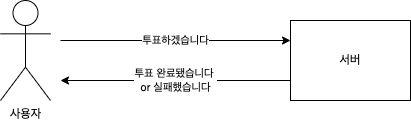

The diagram above was exported from draw.io. Its source (the exported page's mxGraphModel, read from the mxfile embedded in the PNG):
<mxGraphModel dx="1554" dy="891" grid="1" gridSize="10" guides="1" tooltips="1" connect="1" arrows="1" fold="1" page="1" pageScale="1" pageWidth="827" pageHeight="1169" math="0" shadow="0">
  <root>
    <mxCell id="0" />
    <mxCell id="1" parent="0" />
    <mxCell id="tAOO-9bS84gIga5M2KZD-1" value="사용자" style="shape=umlActor;verticalLabelPosition=bottom;verticalAlign=top;html=1;outlineConnect=0;" vertex="1" parent="1">
      <mxGeometry x="170" y="310" width="50" height="100" as="geometry" />
    </mxCell>
    <mxCell id="tAOO-9bS84gIga5M2KZD-2" value="서버" style="rounded=0;whiteSpace=wrap;html=1;" vertex="1" parent="1">
      <mxGeometry x="460" y="330" width="120" height="80" as="geometry" />
    </mxCell>
    <mxCell id="tAOO-9bS84gIga5M2KZD-3" value="투표하겠습니다" style="endArrow=classic;html=1;rounded=0;entryX=0;entryY=0.25;entryDx=0;entryDy=0;" edge="1" parent="1" target="tAOO-9bS84gIga5M2KZD-2">
      <mxGeometry width="50" height="50" relative="1" as="geometry">
        <mxPoint x="230" y="350" as="sourcePoint" />
        <mxPoint x="440" y="430" as="targetPoint" />
      </mxGeometry>
    </mxCell>
    <mxCell id="tAOO-9bS84gIga5M2KZD-4" value="투표 완료됐습니다&amp;nbsp;&lt;br&gt;or 실패했습니다" style="endArrow=classic;html=1;rounded=0;exitX=0;exitY=0.75;exitDx=0;exitDy=0;" edge="1" parent="1" source="tAOO-9bS84gIga5M2KZD-2">
      <mxGeometry width="50" height="50" relative="1" as="geometry">
        <mxPoint x="390" y="480" as="sourcePoint" />
        <mxPoint x="230" y="390" as="targetPoint" />
      </mxGeometry>
    </mxCell>
  </root>
</mxGraphModel>